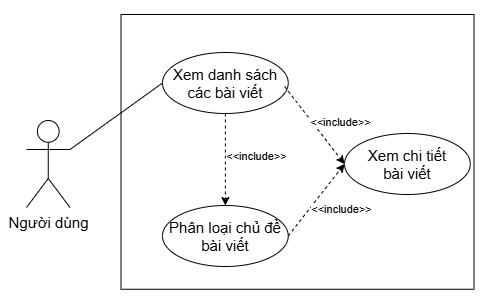

The diagram above was exported from draw.io. Its source (the exported page's mxGraphModel, read from the mxfile embedded in the PNG):
<mxGraphModel dx="872" dy="511" grid="0" gridSize="10" guides="1" tooltips="1" connect="1" arrows="1" fold="1" page="1" pageScale="1" pageWidth="827" pageHeight="1169" math="0" shadow="0">
  <root>
    <mxCell id="0" />
    <mxCell id="1" parent="0" />
    <mxCell id="ieo2SSUWDS6haLHC1dia-1" value="" style="rounded=0;whiteSpace=wrap;html=1;rotation=-90;fontColor=default;fillColor=default;strokeColor=none;" vertex="1" parent="1">
      <mxGeometry x="537.99" y="89.44" width="305.68" height="489.42" as="geometry" />
    </mxCell>
    <mxCell id="ieo2SSUWDS6haLHC1dia-2" value="" style="rounded=0;whiteSpace=wrap;html=1;rotation=90;" vertex="1" parent="1">
      <mxGeometry x="606.62" y="156.87" width="274.76" height="353" as="geometry" />
    </mxCell>
    <mxCell id="ieo2SSUWDS6haLHC1dia-3" value="&lt;font style=&quot;font-size: 15px;&quot;&gt;Người dùng&lt;/font&gt;" style="shape=umlActor;verticalLabelPosition=bottom;verticalAlign=top;html=1;outlineConnect=0;" vertex="1" parent="1">
      <mxGeometry x="473.005" y="302.005" width="43.5" height="87" as="geometry" />
    </mxCell>
    <mxCell id="ieo2SSUWDS6haLHC1dia-4" value="&lt;font style=&quot;font-size: 15px;&quot;&gt;Xem danh sách các bài viết&lt;/font&gt;" style="ellipse;whiteSpace=wrap;html=1;" vertex="1" parent="1">
      <mxGeometry x="608.995" y="234.005" width="125.75" height="61" as="geometry" />
    </mxCell>
    <mxCell id="ieo2SSUWDS6haLHC1dia-6" value="" style="endArrow=none;html=1;rounded=0;entryX=0;entryY=0.5;entryDx=0;entryDy=0;exitX=1;exitY=0.3333333333333333;exitDx=0;exitDy=0;exitPerimeter=0;" edge="1" parent="1" source="ieo2SSUWDS6haLHC1dia-3" target="ieo2SSUWDS6haLHC1dia-4">
      <mxGeometry width="50" height="50" relative="1" as="geometry">
        <mxPoint x="526.995" y="278.745" as="sourcePoint" />
        <mxPoint x="680.995" y="308.745" as="targetPoint" />
      </mxGeometry>
    </mxCell>
    <mxCell id="ieo2SSUWDS6haLHC1dia-10" value="&lt;font style=&quot;font-size: 15px;&quot;&gt;Phân loại chủ đề bài viết&lt;/font&gt;" style="ellipse;whiteSpace=wrap;html=1;" vertex="1" parent="1">
      <mxGeometry x="608.995" y="387.005" width="125.75" height="61" as="geometry" />
    </mxCell>
    <mxCell id="ieo2SSUWDS6haLHC1dia-11" value="&lt;span style=&quot;font-size: 15px;&quot;&gt;Xem chi tiết&lt;/span&gt;&lt;div&gt;&lt;span style=&quot;font-size: 15px;&quot;&gt;bài viết&lt;/span&gt;&lt;/div&gt;" style="ellipse;whiteSpace=wrap;html=1;" vertex="1" parent="1">
      <mxGeometry x="791.005" y="315.005" width="125.75" height="61" as="geometry" />
    </mxCell>
    <mxCell id="ieo2SSUWDS6haLHC1dia-12" value="" style="endArrow=classic;html=1;rounded=0;dashed=1;exitX=0.5;exitY=1;exitDx=0;exitDy=0;entryX=0.5;entryY=0;entryDx=0;entryDy=0;" edge="1" parent="1" source="ieo2SSUWDS6haLHC1dia-4" target="ieo2SSUWDS6haLHC1dia-10">
      <mxGeometry width="50" height="50" relative="1" as="geometry">
        <mxPoint x="814.995" y="280.745" as="sourcePoint" />
        <mxPoint x="816.995" y="324.745" as="targetPoint" />
      </mxGeometry>
    </mxCell>
    <mxCell id="ieo2SSUWDS6haLHC1dia-13" value="&amp;lt;&amp;lt;include&amp;gt;&amp;gt;" style="edgeLabel;html=1;align=center;verticalAlign=middle;resizable=0;points=[];" vertex="1" connectable="0" parent="ieo2SSUWDS6haLHC1dia-12">
      <mxGeometry x="-0.1784" y="1" relative="1" as="geometry">
        <mxPoint x="30" y="4" as="offset" />
      </mxGeometry>
    </mxCell>
    <mxCell id="ieo2SSUWDS6haLHC1dia-17" value="" style="endArrow=classic;html=1;rounded=0;dashed=1;exitX=0.971;exitY=0.557;exitDx=0;exitDy=0;entryX=0;entryY=0.5;entryDx=0;entryDy=0;exitPerimeter=0;" edge="1" parent="1" source="ieo2SSUWDS6haLHC1dia-4" target="ieo2SSUWDS6haLHC1dia-11">
      <mxGeometry width="50" height="50" relative="1" as="geometry">
        <mxPoint x="763" y="302" as="sourcePoint" />
        <mxPoint x="763" y="394" as="targetPoint" />
      </mxGeometry>
    </mxCell>
    <mxCell id="ieo2SSUWDS6haLHC1dia-18" value="&amp;lt;&amp;lt;include&amp;gt;&amp;gt;" style="edgeLabel;html=1;align=center;verticalAlign=middle;resizable=0;points=[];" vertex="1" connectable="0" parent="ieo2SSUWDS6haLHC1dia-17">
      <mxGeometry x="-0.1784" y="1" relative="1" as="geometry">
        <mxPoint x="30" y="4" as="offset" />
      </mxGeometry>
    </mxCell>
    <mxCell id="ieo2SSUWDS6haLHC1dia-19" value="" style="endArrow=classic;html=1;rounded=0;dashed=1;exitX=1;exitY=0.5;exitDx=0;exitDy=0;entryX=0;entryY=0.5;entryDx=0;entryDy=0;" edge="1" parent="1" source="ieo2SSUWDS6haLHC1dia-10" target="ieo2SSUWDS6haLHC1dia-11">
      <mxGeometry width="50" height="50" relative="1" as="geometry">
        <mxPoint x="749" y="350" as="sourcePoint" />
        <mxPoint x="809" y="428" as="targetPoint" />
      </mxGeometry>
    </mxCell>
    <mxCell id="ieo2SSUWDS6haLHC1dia-20" value="&amp;lt;&amp;lt;include&amp;gt;&amp;gt;" style="edgeLabel;html=1;align=center;verticalAlign=middle;resizable=0;points=[];" vertex="1" connectable="0" parent="ieo2SSUWDS6haLHC1dia-19">
      <mxGeometry x="-0.1784" y="1" relative="1" as="geometry">
        <mxPoint x="30" y="4" as="offset" />
      </mxGeometry>
    </mxCell>
  </root>
</mxGraphModel>